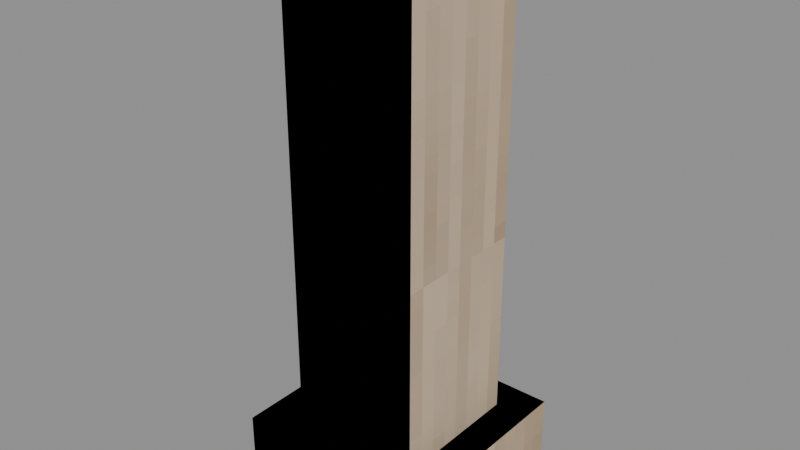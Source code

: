 # Source: Structures_Fences_Prototype_Lightwood_Fence_Modular_Prototype_Plynth_Pole.blend  (saved by Blender 5.0.119; exported with 4.5.12 LTS)
import bpy
from mathutils import Matrix  # noqa: F401  (used for matrix-valued properties, if any)

bpy.ops.wm.read_factory_settings(use_empty=True)
scene = bpy.context.scene
scene.name = 'Scene'

# ---- collections
col_widgets = bpy.data.collections.new('Widgets'); scene.collection.children.link(col_widgets)
col_widgets.hide_viewport = True

# ---- images (referenced by path relative to the original .blend; pixels are not part of the script)
import os
ASSET_DIR = os.environ.get("B2B_ASSET_DIR", "")  # directory of the original .blend (textures are referenced by path, not embedded)
HERE = os.path.dirname(os.path.abspath(__file__))  # packed textures are extracted next to this script under _unpacked/

def load_image(name, relpath, width, height, colorspace="sRGB"):
    """Load a texture the original file referenced (path relative to the .blend, or extracted next to this script)."""
    p = next((c for c in (os.path.join(HERE, relpath), os.path.join(ASSET_DIR, relpath)) if relpath and os.path.exists(c)), "")
    if p:
        img = bpy.data.images.load(p, check_existing=True)
        img.name = name
    else:  # same state as the original file: an image datablock whose file is absent (Cycles renders it pink)
        img = bpy.data.images.new(name, width, height)
        img.source = "FILE"
        img.filepath = "//" + (relpath or name)
    img.colorspace_settings.name = colorspace
    return img
img_image_0 = load_image('Image_0', '_unpacked/Image_0.5a27a195.png', 128, 128, 'sRGB')

# ---- materials (node trees are filled in below, after node groups)
mat_material_0 = bpy.data.materials.new('Material_0')

# ---- material node trees
mat_material_0.use_nodes = True; mat_material_0.node_tree.nodes.clear()
_N = mat_material_0.node_tree.nodes; _L = mat_material_0.node_tree.links
n0 = _N.new('ShaderNodeBsdfPrincipled'); n0.name = 'Principled BSDF'; n0.location = (10, 300)
n0.inputs[2].default_value = 1.0
n1 = _N.new('ShaderNodeOutputMaterial'); n1.name = 'Material Output'; n1.location = (300, 300)
n2 = _N.new('NodeFrame'); n2.name = 'Frame'; n2.location = (0, 0)
n2.label = 'Alpha Clip'
n2.width = 150
n3 = _N.new('ShaderNodeMath'); n3.name = 'Math'; n3.location = (-340, -20)
n3.operation = 'SUBTRACT'
n3.inputs[0].default_value = 1.0
n4 = _N.new('ShaderNodeMath'); n4.name = 'Math.001'; n4.location = (-540, -20)
n4.operation = 'LESS_THAN'
n4.inputs[1].default_value = 0.05
n5 = _N.new('ShaderNodeTexImage'); n5.name = 'Image Texture'; n5.location = (-840, 210)
n5.label = 'BASE COLOR'
n5.image = img_image_0
n5.interpolation = 'Closest'
n5.extension = 'EXTEND'
n3.parent = n2
n4.parent = n2
_L.new(n0.outputs[0], n1.inputs[0])
_L.new(n3.outputs[0], n0.inputs[4])
_L.new(n4.outputs[0], n3.inputs[1])
_L.new(n5.outputs[0], n0.inputs[0])
_L.new(n5.outputs[1], n4.inputs[0])
n1.is_active_output = True

# ---- meshes
me_mesh_0 = bpy.data.meshes.new('Mesh_0')
me_mesh_0.from_pydata([(-0.25, -0.25, 2.0), (-0.25, 0.25, 2.0), (-0.25, -0.25, 0.0), (-0.25, 0.25, 0.0), (0.25, 0.25, 2.0), (0.25, -0.25, 2.0), (0.25, 0.25, 0.0), (0.25, -0.25, 0.0), (0.25, 0.25, 2.0), (-0.25, 0.25, 2.0), (0.25, -0.25, 2.0), (-0.25, -0.25, 2.0), (0.25, -0.25, 0.0), (-0.25, -0.25, 0.0), (0.25, 0.25, 0.0), (-0.25, 0.25, 0.0), (0.25, -0.25, 2.0), (-0.25, -0.25, 2.0), (0.25, -0.25, 0.0), (-0.25, -0.25, 0.0), (-0.25, 0.25, 2.0), (0.25, 0.25, 2.0), (-0.25, 0.25, 0.0), (0.25, 0.25, 0.0), (-0.375, -0.375, 0.25), (-0.375, 0.375, 0.25), (-0.375, -0.375, 0.0), (-0.375, 0.375, 0.0), (0.375, 0.375, 0.25), (0.375, -0.375, 0.25), (0.375, 0.375, 0.0), (0.375, -0.375, 0.0), (0.375, 0.375, 0.25), (-0.375, 0.375, 0.25), (0.375, -0.375, 0.25), (-0.375, -0.375, 0.25), (0.375, -0.375, 0.0), (-0.375, -0.375, 0.0), (0.375, 0.375, 0.0), (-0.375, 0.375, 0.0), (0.375, -0.375, 0.25), (-0.375, -0.375, 0.25), (0.375, -0.375, 0.0), (-0.375, -0.375, 0.0), (-0.375, 0.375, 0.25), (0.375, 0.375, 0.25), (-0.375, 0.375, 0.0), (0.375, 0.375, 0.0)], [], [(0, 2, 1), (2, 3, 1), (4, 6, 5), (6, 7, 5), (8, 10, 9), (10, 11, 9), (12, 14, 13), (14, 15, 13), (16, 18, 17), (18, 19, 17), (20, 22, 21), (22, 23, 21), (24, 26, 25), (26, 27, 25), (28, 30, 29), (30, 31, 29), (32, 34, 33), (34, 35, 33), (36, 38, 37), (38, 39, 37), (40, 42, 41), (42, 43, 41), (44, 46, 45), (46, 47, 45)])
me_mesh_0.polygons.foreach_set('use_smooth', [0, 0, 0, 0, 1, 1, 1, 1, 1, 1, 1, 1, 0, 0, 0, 0, 1, 1, 1, 1, 1, 1, 1, 1])
_uv = me_mesh_0.uv_layers.new(name='UVMap')
_uv.uv.foreach_set('vector', [0.03125, 0.8828, 0.03125, 0.6328, 0.09375, 0.8828, 0.03125, 0.6328, 0.09375, 0.6328, 0.09375, 0.8828, 0.03125, 0.8828, 0.03125, 0.6328, 0.09375, 0.8828, 0.03125, 0.6328, 0.09375, 0.6328, 0.09375, 0.8828, 0.03125, 0.9219, 0.03125, 0.8594, 0.09375, 0.9219, 0.03125, 0.8594, 0.09375, 0.8594, 0.09375, 0.9219, 0.02344, 0.6797, 0.02344, 0.6172, 0.08594, 0.6797, 0.02344, 0.6172, 0.08594, 0.6172, 0.08594, 0.6797, 0.03125, 0.8828, 0.03125, 0.6328, 0.09375, 0.8828, 0.03125, 0.6328, 0.09375, 0.6328, 0.09375, 0.8828, 0.03125, 0.8828, 0.03125, 0.6328, 0.09375, 0.8828, 0.03125, 0.6328, 0.09375, 0.6328, 0.09375, 0.8828, 0.0, 0.625, 0.0, 0.5938, 0.09375, 0.625, 0.0, 0.5938, 0.09375, 0.5938, 0.09375, 0.625, 0.0, 0.625, 0.0, 0.5938, 0.09375, 0.625, 0.0, 0.5938, 0.09375, 0.5938, 0.09375, 0.625, 0.0, 0.6641, 0.0, 0.5703, 0.09375, 0.6641, 0.0, 0.5703, 0.09375, 0.5703, 0.09375, 0.6641, 0.0, 0.6719, 0.0, 0.5781, 0.09375, 0.6719, 0.0, 0.5781, 0.09375, 0.5781, 0.09375, 0.6719, 0.0, 0.625, 0.0, 0.5938, 0.09375, 0.625, 0.0, 0.5938, 0.09375, 0.5938, 0.09375, 0.625, 0.0, 0.625, 0.0, 0.5938, 0.09375, 0.625, 0.0, 0.5938, 0.09375, 0.5938, 0.09375, 0.625])
me_mesh_0.materials.append(mat_material_0)
me_mesh_0.update()
me_mesh_0.normals_split_custom_set([tuple(v) for v in zip(*[iter([1.0, 0.0, 0.0, 1.0, 0.0, 0.0, 1.0, 0.0, 0.0, 1.0, 0.0, 0.0, 1.0, 0.0, 0.0, 1.0, 0.0, 0.0, -1.0, 0.0, 0.0, -1.0, 0.0, 0.0, -1.0, 0.0, 0.0, -1.0, 0.0, 0.0, -1.0, 0.0, 0.0, -1.0, 0.0, 0.0, -4.777e-05, 2.088e-12, 1.0, 2.088e-12, 4.777e-05, 1.0, -2.088e-12, -4.777e-05, 1.0, 2.088e-12, 4.777e-05, 1.0, 4.777e-05, -2.088e-12, 1.0, -2.088e-12, -4.777e-05, 1.0, -4.777e-05, -2.088e-12, -1.0, 2.088e-12, -4.777e-05, -1.0, -2.088e-12, 4.777e-05, -1.0, 2.088e-12, -4.777e-05, -1.0, 4.777e-05, 2.088e-12, -1.0, -2.088e-12, 4.777e-05, -1.0, -4.777e-05, -1.0, 2.088e-12, 2.088e-12, -1.0, 4.777e-05, -2.088e-12, -1.0, -4.777e-05, 2.088e-12, -1.0, 4.777e-05, 4.777e-05, -1.0, -2.088e-12, -2.088e-12, -1.0, -4.777e-05, 4.777e-05, 1.0, 2.088e-12, -2.088e-12, 1.0, 4.777e-05, 2.088e-12, 1.0, -4.777e-05, -2.088e-12, 1.0, 4.777e-05, -4.777e-05, 1.0, -2.088e-12, 2.088e-12, 1.0, -4.777e-05, 1.0, 0.0, 0.0, 1.0, 0.0, 0.0, 1.0, 0.0, 0.0, 1.0, 0.0, 0.0, 1.0, 0.0, 0.0, 1.0, 0.0, 0.0, -1.0, 0.0, 0.0, -1.0, 0.0, 0.0, -1.0, 0.0, 0.0, -1.0, 0.0, 0.0, -1.0, 0.0, 0.0, -1.0, 0.0, 0.0, -4.777e-05, 2.088e-12, 1.0, 2.088e-12, 4.777e-05, 1.0, -2.088e-12, -4.777e-05, 1.0, 2.088e-12, 4.777e-05, 1.0, 4.777e-05, -2.088e-12, 1.0, -2.088e-12, -4.777e-05, 1.0, -4.777e-05, -2.088e-12, -1.0, 2.088e-12, -4.777e-05, -1.0, -2.088e-12, 4.777e-05, -1.0, 2.088e-12, -4.777e-05, -1.0, 4.777e-05, 2.088e-12, -1.0, -2.088e-12, 4.777e-05, -1.0, -4.777e-05, -1.0, 2.088e-12, 2.088e-12, -1.0, 4.777e-05, -2.088e-12, -1.0, -4.777e-05, 2.088e-12, -1.0, 4.777e-05, 4.777e-05, -1.0, -2.088e-12, -2.088e-12, -1.0, -4.777e-05, 4.777e-05, 1.0, 2.088e-12, -2.088e-12, 1.0, 4.777e-05, 2.088e-12, 1.0, -4.777e-05, -2.088e-12, 1.0, 4.777e-05, -4.777e-05, 1.0, -2.088e-12, 2.088e-12, 1.0, -4.777e-05])] * 3)])
me_plane = bpy.data.meshes.new('Plane')
me_plane.from_pydata([(-1.0, -6.123e-17, -1.0), (1.0, -6.123e-17, -1.0), (-1.0, 6.123e-17, 1.0), (1.0, 6.123e-17, 1.0)], [], [(0, 1, 3, 2)])
_uv = me_plane.uv_layers.new(name='UVMap')
_uv.uv.foreach_set('vector', [0.0, 0.0, 1.0, 0.0, 1.0, 1.0, 0.0, 1.0])
me_plane.update()
me_cube = bpy.data.meshes.new('Cube')
me_cube.from_pydata([(-0.375, -0.0625, -0.375), (-0.375, -0.0625, 0.375), (-0.375, 0.1875, -0.375), (-0.375, 0.1875, 0.375), (0.375, -0.0625, -0.375), (0.375, -0.0625, 0.375), (0.375, 0.1875, -0.375), (0.375, 0.1875, 0.375)], [], [(0, 1, 3, 2), (2, 3, 7, 6), (6, 7, 5, 4), (4, 5, 1, 0), (2, 6, 4, 0), (7, 3, 1, 5)])
_uv = me_cube.uv_layers.new(name='UVMap')
_uv.uv.foreach_set('vector', [0.375, 0.0, 0.625, 0.0, 0.625, 0.25, 0.375, 0.25, 0.375, 0.25, 0.625, 0.25, 0.625, 0.5, 0.375, 0.5, 0.375, 0.5, 0.625, 0.5, 0.625, 0.75, 0.375, 0.75, 0.375, 0.75, 0.625, 0.75, 0.625, 1.0, 0.375, 1.0, 0.125, 0.5, 0.375, 0.5, 0.375, 0.75, 0.125, 0.75, 0.625, 0.5, 0.875, 0.5, 0.875, 0.75, 0.625, 0.75])
me_cube.update()
arm_armature = bpy.data.armatures.new('Armature')  # bones are not reproduced

# ---- objects
ob_beam = bpy.data.objects.new('Beam', arm_armature)
ob_mesh_0 = bpy.data.objects.new('Mesh_0', me_mesh_0)
ob_wgt_beam = bpy.data.objects.new('WGT-Beam', me_plane)
ob_wgt_beam_001 = bpy.data.objects.new('WGT-Beam.001', me_cube)

# ---- transforms, parenting, visibility, modifiers, constraints
ob_beam.location = (0.0, 0.0, 0.0)
ob_beam.rotation_mode = 'QUATERNION'
ob_beam.rotation_quaternion = (1.0, 0.0, 0.0, 0.0)
ob_beam.show_in_front = True
ob_mesh_0.parent = ob_beam
ob_mesh_0.location = (0.0, 0.0, 0.0)
ob_mesh_0.rotation_mode = 'QUATERNION'
ob_mesh_0.rotation_quaternion = (1.0, 0.0, 0.0, 0.0)
_vg = ob_mesh_0.vertex_groups.new(name='Beam')
_vg.add([0, 1, 2, 3, 4, 5, 6, 7, 8, 9, 10, 11, 12, 13, 14, 15, 16, 17, 18, 19, 20, 21, 22, 23], 1.0, 'REPLACE')
_vg = ob_mesh_0.vertex_groups.new(name='Beam.001')
_vg.add([24, 25, 26, 27, 28, 29, 30, 31, 32, 33, 34, 35, 36, 37, 38, 39, 40, 41, 42, 43, 44, 45, 46, 47], 1.0, 'REPLACE')
_m = ob_mesh_0.modifiers.new('Armature', 'ARMATURE')
_m.object = ob_beam
ob_wgt_beam.location = (0.0, 0.0, 0.0)
ob_wgt_beam.hide_render = True
ob_wgt_beam_001.location = (0.0, 0.0, 0.0)
ob_wgt_beam_001.hide_render = True

# ---- collection membership
scene.collection.objects.link(ob_beam)
scene.collection.objects.link(ob_mesh_0)
col_widgets.objects.link(ob_wgt_beam)
col_widgets.objects.link(ob_wgt_beam_001)

# ---- scene / render settings (as saved in the file)
scene.frame_start = 1; scene.frame_end = 250; scene.frame_set(1)
scene.render.engine = 'BLENDER_EEVEE_NEXT'
scene.render.bake_bias = 0.0
scene.render.bake_samples = 0
scene.cycles.sampling_pattern = 'TABULATED_SOBOL'
scene.eevee.use_volume_custom_range = False
bpy.context.view_layer.update()

# ---- added for rendering (the .blend has no active camera and no usable light): camera, sun + grey world if the file has none
cam_auto = bpy.data.cameras.new('AutoCamera')
cam_auto.lens = 50.0
cam_auto.sensor_width = 36.0
cam_auto.clip_end = 1000.0
ob_auto_camera = bpy.data.objects.new('AutoCamera', cam_auto)
scene.collection.objects.link(ob_auto_camera)
ob_auto_camera.location = (2.09457, -2.51348, 2.67565)
ob_auto_camera.rotation_euler = (1.09748, -7.21219e-08, 0.694738)
scene.camera = ob_auto_camera
light_auto_sun = bpy.data.lights.new('AutoSun', 'SUN')
light_auto_sun.energy = 3.0
light_auto_sun.angle = 0.0523599
ob_auto_sun = bpy.data.objects.new('AutoSun', light_auto_sun)
scene.collection.objects.link(ob_auto_sun)
ob_auto_sun.rotation_euler = (0.872665, 0.174533, 0.523599)
if scene.world is None:
    world_auto = bpy.data.worlds.new('AutoWorld')
    world_auto.color = (0.3, 0.3, 0.3)
    scene.world = world_auto
bpy.context.view_layer.update()
